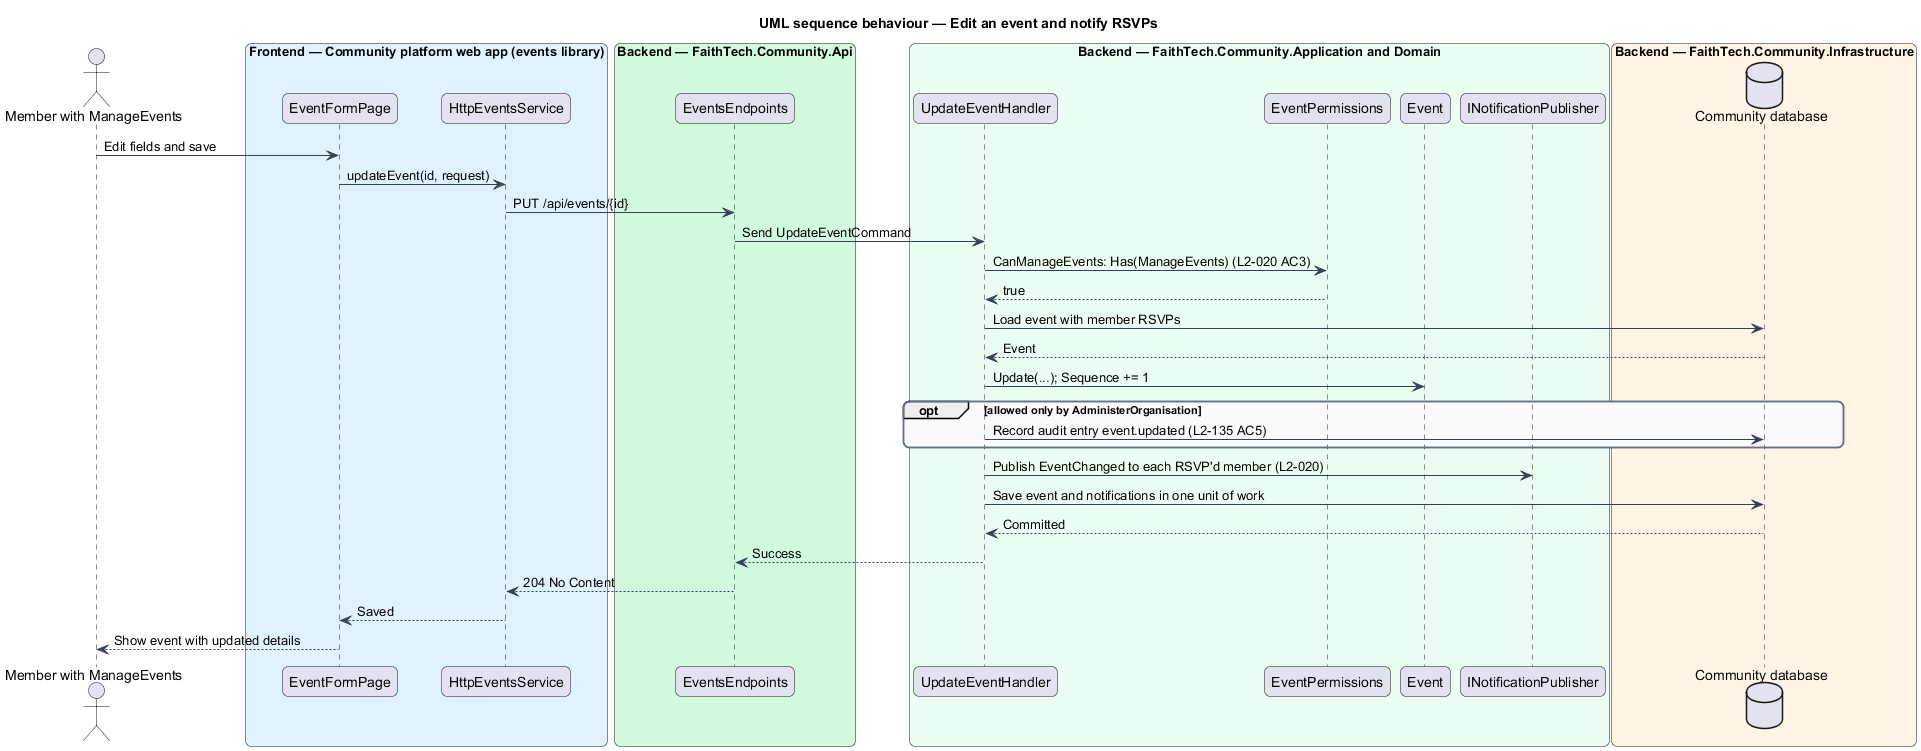

The diagram above was rendered by PlantUML. Its source (embedded in the PNG):
@startuml
title UML sequence behaviour — Edit an event and notify RSVPs
skinparam backgroundColor #FFFFFF
skinparam shadowing false
skinparam roundcorner 12
skinparam defaultFontName Arial
skinparam ArrowColor #344054
skinparam rectangle {
  BorderColor #344054
  FontColor #101828
}
skinparam package {
  BorderColor #667085
  FontColor #101828
  BackgroundColor #F9FAFB
}
actor "Member with ManageEvents" as actor
box "Frontend — Community platform web app (events library)" #E0F2FE
  participant "EventFormPage" as page
  participant "HttpEventsService" as svc
end box
box "Backend — FaithTech.Community.Api" #D1FADF
  participant "EventsEndpoints" as ep
end box
box "Backend — FaithTech.Community.Application and Domain" #ECFDF3
  participant "UpdateEventHandler" as h
  participant "EventPermissions" as perm
  participant "Event" as ev
  participant "INotificationPublisher" as notif
end box
box "Backend — FaithTech.Community.Infrastructure" #FFF4E5
  database "Community database" as db
end box

actor -> page : Edit fields and save
page -> svc : updateEvent(id, request)
svc -> ep : PUT /api/events/{id}
ep -> h : Send UpdateEventCommand
h -> perm : CanManageEvents: Has(ManageEvents) (L2-020 AC3)
perm --> h : true
h -> db : Load event with member RSVPs
db --> h : Event
h -> ev : Update(...); Sequence += 1
opt allowed only by AdministerOrganisation
  h -> db : Record audit entry event.updated (L2-135 AC5)
end
h -> notif : Publish EventChanged to each RSVP'd member (L2-020)
h -> db : Save event and notifications in one unit of work
db --> h : Committed
h --> ep : Success
ep --> svc : 204 No Content
svc --> page : Saved
page --> actor : Show event with updated details
@enduml